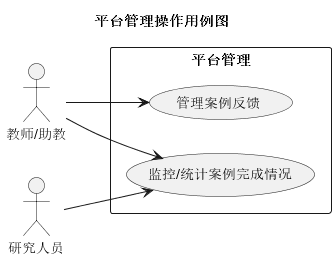

The diagram above was rendered by PlantUML. Its source (embedded in the PNG):
@startuml 平台管理操作用例图
title "平台管理操作用例图"

left to right direction


actor "教师/助教" as teacherAndAssistant
actor "研究人员" as expert

rectangle "平台管理" {
    usecase (管理案例反馈) as manageFeedback
    usecase (监控/统计案例完成情况) as monitorCases
}

teacherAndAssistant --> manageFeedback
teacherAndAssistant --> monitorCases

expert --> monitorCases
@enduml